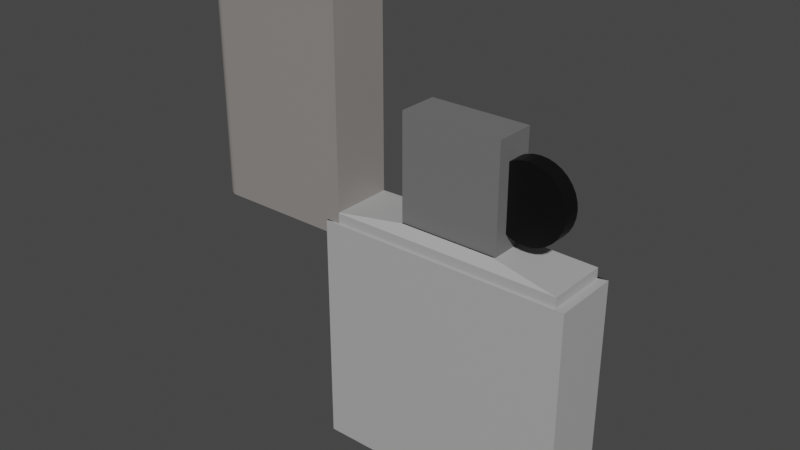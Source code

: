 # Source: zajigalka.blend  (saved by Blender 3.3.6; exported with 4.5.12 LTS)
import bpy
from mathutils import Matrix  # noqa: F401  (used for matrix-valued properties, if any)

bpy.ops.wm.read_factory_settings(use_empty=True)
scene = bpy.context.scene
scene.name = 'Scene'

# ---- collections
col_collection = bpy.data.collections.new('Collection'); scene.collection.children.link(col_collection)

# ---- materials (node trees are filled in below, after node groups)
mat_material_001 = bpy.data.materials.new('Material.001')
mat_material_001.use_transparent_shadow = False
mat_material_002 = bpy.data.materials.new('Material.002')
mat_material_002.use_transparent_shadow = False
mat_material_003 = bpy.data.materials.new('Material.003')
mat_material_003.use_transparent_shadow = False
mat_material_004 = bpy.data.materials.new('Material.004')
mat_material_004.use_transparent_shadow = False
mat_material_005 = bpy.data.materials.new('Material.005')
mat_material_005.use_transparent_shadow = False

# ---- material node trees
mat_material_001.use_nodes = True; mat_material_001.node_tree.nodes.clear()
_N = mat_material_001.node_tree.nodes; _L = mat_material_001.node_tree.links
n0 = _N.new('ShaderNodeBsdfPrincipled'); n0.name = 'Principled BSDF'; n0.location = (10, 300)
n0.distribution = 'GGX'
n0.subsurface_method = 'RANDOM_WALK_SKIN'
n0.inputs[0].default_value = (0.0, 0.0, 0.0, 1.0)
n0.inputs[3].default_value = 1.45
n0.inputs[27].default_value = (0.0, 0.0, 0.0, 1.0)
n0.inputs[28].default_value = 1.0
n1 = _N.new('ShaderNodeOutputMaterial'); n1.name = 'Material Output'; n1.location = (300, 300)
_L.new(n0.outputs[0], n1.inputs[0])
n1.is_active_output = True
mat_material_002.use_nodes = True; mat_material_002.node_tree.nodes.clear()
_N = mat_material_002.node_tree.nodes; _L = mat_material_002.node_tree.links
n0 = _N.new('ShaderNodeBsdfPrincipled'); n0.name = 'Principled BSDF'; n0.location = (10, 300)
n0.distribution = 'GGX'
n0.subsurface_method = 'RANDOM_WALK_SKIN'
n0.inputs[0].default_value = (0.1869, 0.2161, 0.1775, 1.0)
n0.inputs[3].default_value = 1.45
n0.inputs[27].default_value = (0.0, 0.0, 0.0, 1.0)
n0.inputs[28].default_value = 1.0
n1 = _N.new('ShaderNodeOutputMaterial'); n1.name = 'Material Output'; n1.location = (300, 300)
_L.new(n0.outputs[0], n1.inputs[0])
n1.is_active_output = True
mat_material_003.use_nodes = True; mat_material_003.node_tree.nodes.clear()
_N = mat_material_003.node_tree.nodes; _L = mat_material_003.node_tree.links
n0 = _N.new('ShaderNodeBsdfPrincipled'); n0.name = 'Principled BSDF'; n0.location = (10, 300)
n0.distribution = 'GGX'
n0.subsurface_method = 'RANDOM_WALK_SKIN'
n0.inputs[0].default_value = (0.1626, 0.1626, 0.1626, 1.0)
n0.inputs[3].default_value = 1.45
n0.inputs[27].default_value = (0.0, 0.0, 0.0, 1.0)
n0.inputs[28].default_value = 1.0
n1 = _N.new('ShaderNodeOutputMaterial'); n1.name = 'Material Output'; n1.location = (300, 300)
_L.new(n0.outputs[0], n1.inputs[0])
n1.is_active_output = True
mat_material_004.use_nodes = True; mat_material_004.node_tree.nodes.clear()
_N = mat_material_004.node_tree.nodes; _L = mat_material_004.node_tree.links
n0 = _N.new('ShaderNodeBsdfPrincipled'); n0.name = 'Principled BSDF'; n0.location = (10, 300)
n0.distribution = 'GGX'
n0.subsurface_method = 'RANDOM_WALK_SKIN'
n0.inputs[0].default_value = (0.2644, 0.2464, 0.2345, 1.0)
n0.inputs[3].default_value = 1.45
n0.inputs[27].default_value = (0.0, 0.0, 0.0, 1.0)
n0.inputs[28].default_value = 1.0
n1 = _N.new('ShaderNodeOutputMaterial'); n1.name = 'Material Output'; n1.location = (300, 300)
_L.new(n0.outputs[0], n1.inputs[0])
n1.is_active_output = True
mat_material_005.use_nodes = True; mat_material_005.node_tree.nodes.clear()
_N = mat_material_005.node_tree.nodes; _L = mat_material_005.node_tree.links
n0 = _N.new('ShaderNodeBsdfPrincipled'); n0.name = 'Principled BSDF'; n0.location = (10, 300)
n0.distribution = 'GGX'
n0.subsurface_method = 'RANDOM_WALK_SKIN'
n0.inputs[0].default_value = (0.42, 0.42, 0.42, 1.0)
n0.inputs[3].default_value = 1.45
n0.inputs[27].default_value = (0.0, 0.0, 0.0, 1.0)
n0.inputs[28].default_value = 1.0
n1 = _N.new('ShaderNodeOutputMaterial'); n1.name = 'Material Output'; n1.location = (300, 300)
_L.new(n0.outputs[0], n1.inputs[0])
n1.is_active_output = True

# ---- world
world_world = bpy.data.worlds.new('World'); scene.world = world_world
world_world.use_nodes = True; world_world.node_tree.nodes.clear()
_N = world_world.node_tree.nodes; _L = world_world.node_tree.links
n0 = _N.new('ShaderNodeOutputWorld'); n0.name = 'World Output'; n0.location = (300, 300)
n1 = _N.new('ShaderNodeBackground'); n1.name = 'Background'; n1.location = (10, 300)
n1.inputs[0].default_value = (0.05088, 0.05088, 0.05088, 1.0)
_L.new(n1.outputs[0], n0.inputs[0])
n0.is_active_output = True
world_world.color = (0.05088, 0.05088, 0.05088)
world_world.use_sun_shadow = False
world_world.sun_shadow_jitter_overblur = 0.0

# ---- meshes
me_cylinder = bpy.data.meshes.new('Cylinder')
me_cylinder.from_pydata([(-1.91e-09, 1.0, -0.1069), (-1.91e-09, 1.0, 0.0419), (0.1951, 0.9808, -0.1069), (0.1951, 0.9808, 0.0419), (0.3827, 0.9239, -0.1069), (0.3827, 0.9239, 0.0419), (0.5556, 0.8315, -0.1069), (0.5556, 0.8315, 0.0419), (0.7071, 0.7071, -0.1069), (0.7071, 0.7071, 0.0419), (0.8315, 0.5556, -0.1069), (0.8315, 0.5556, 0.0419), (0.9239, 0.3827, -0.1069), (0.9239, 0.3827, 0.0419), (0.9808, 0.1951, -0.1069), (0.9808, 0.1951, 0.0419), (1.0, -1.058e-08, -0.1069), (1.0, 6.213e-10, 0.0419), (0.9808, -0.1951, -0.1069), (0.9808, -0.1951, 0.0419), (0.9239, -0.3827, -0.1069), (0.9239, -0.3827, 0.0419), (0.8315, -0.5556, -0.1069), (0.8315, -0.5556, 0.0419), (0.7071, -0.7071, -0.1069), (0.7071, -0.7071, 0.0419), (0.5556, -0.8315, -0.1069), (0.5556, -0.8315, 0.0419), (0.3827, -0.9239, -0.1069), (0.3827, -0.9239, 0.0419), (0.1951, -0.9808, -0.1069), (0.1951, -0.9808, 0.0419), (-1.91e-09, -1.0, -0.1069), (-1.91e-09, -1.0, 0.0419), (-0.1951, -0.9808, -0.1069), (-0.1951, -0.9808, 0.0419), (-0.3827, -0.9239, -0.1069), (-0.3827, -0.9239, 0.0419), (-0.5556, -0.8315, -0.1069), (-0.5556, -0.8315, 0.0419), (-0.7071, -0.7071, -0.1069), (-0.7071, -0.7071, 0.0419), (-0.8315, -0.5556, -0.1069), (-0.8315, -0.5556, 0.0419), (-0.9239, -0.3827, -0.1069), (-0.9239, -0.3827, 0.0419), (-0.9808, -0.1951, -0.1069), (-0.9808, -0.1951, 0.0419), (-1.0, -1.058e-08, -0.1069), (-1.0, 6.213e-10, 0.0419), (-0.9808, 0.1951, -0.1069), (-0.9808, 0.1951, 0.0419), (-0.9239, 0.3827, -0.1069), (-0.9239, 0.3827, 0.0419), (-0.8315, 0.5556, -0.1069), (-0.8315, 0.5556, 0.0419), (-0.7071, 0.7071, -0.1069), (-0.7071, 0.7071, 0.0419), (-0.5556, 0.8315, -0.1069), (-0.5556, 0.8315, 0.0419), (-0.3827, 0.9239, -0.1069), (-0.3827, 0.9239, 0.0419), (-0.1951, 0.9808, -0.1069), (-0.1951, 0.9808, 0.0419), (-5.205, -8.034, 0.283), (-5.205, -1.769, 0.283), (-5.205, -8.034, -0.316), (-5.205, -1.769, -0.316), (1.546, -8.034, 0.283), (1.546, -1.769, 0.283), (1.546, -8.034, -0.316), (1.546, -1.769, -0.316), (-4.956, -1.769, 0.2608), (-4.956, -1.769, -0.2939), (1.297, -1.769, -0.2939), (1.297, -1.769, 0.2608), (-4.956, -1.499, 0.2608), (-4.956, -1.499, -0.2939), (1.297, -1.499, -0.2939), (1.297, -1.499, 0.2608), (-3.113, -1.312, 0.17), (-3.113, -1.312, -0.2114), (-0.5465, -1.312, -0.2114), (-0.5465, -1.312, 0.17), (-3.138, -1.312, 0.1571), (-3.138, -1.312, -0.1985), (-0.4848, -1.312, -0.1985), (-0.4848, -1.312, 0.1571), (-3.138, 1.471, 0.1571), (-3.138, 1.471, -0.1985), (-0.4848, 1.471, -0.1985), (-0.4848, 1.471, 0.1571), (-4.853, -2.119, 0.2627), (-4.853, 4.541, 0.2627), (-4.853, -2.119, -0.2916), (-4.853, 4.541, -0.2916), (-8.522, -2.119, 0.2627), (-8.832, -1.809, 0.1597), (-8.591, -2.111, 0.2601), (-8.657, -2.088, 0.2525), (-8.715, -2.051, 0.2402), (-8.764, -2.002, 0.2239), (-8.801, -1.943, 0.2044), (-8.824, -1.878, 0.1826), (-8.522, 4.541, 0.2627), (-8.832, 4.231, 0.1597), (-8.591, 4.533, 0.2601), (-8.657, 4.51, 0.2525), (-8.715, 4.473, 0.2402), (-8.764, 4.424, 0.2239), (-8.801, 4.366, 0.2044), (-8.824, 4.3, 0.1826), (-8.832, -1.809, -0.1886), (-8.522, -2.119, -0.2916), (-8.824, -1.878, -0.2115), (-8.801, -1.943, -0.2333), (-8.764, -2.002, -0.2528), (-8.715, -2.051, -0.2691), (-8.657, -2.088, -0.2814), (-8.591, -2.111, -0.289), (-8.522, 4.541, -0.2916), (-8.832, 4.231, -0.1886), (-8.591, 4.533, -0.289), (-8.657, 4.51, -0.2814), (-8.715, 4.473, -0.2691), (-8.764, 4.424, -0.2528), (-8.801, 4.366, -0.2333), (-8.824, 4.3, -0.2115)], [], [(0, 1, 3, 2), (2, 3, 5, 4), (4, 5, 7, 6), (6, 7, 9, 8), (8, 9, 11, 10), (10, 11, 13, 12), (12, 13, 15, 14), (14, 15, 17, 16), (16, 17, 19, 18), (18, 19, 21, 20), (20, 21, 23, 22), (22, 23, 25, 24), (24, 25, 27, 26), (26, 27, 29, 28), (28, 29, 31, 30), (30, 31, 33, 32), (32, 33, 35, 34), (34, 35, 37, 36), (36, 37, 39, 38), (38, 39, 41, 40), (40, 41, 43, 42), (42, 43, 45, 44), (44, 45, 47, 46), (46, 47, 49, 48), (48, 49, 51, 50), (50, 51, 53, 52), (52, 53, 55, 54), (54, 55, 57, 56), (56, 57, 59, 58), (58, 59, 61, 60), (3, 1, 63, 61, 59, 57, 55, 53, 51, 49, 47, 45, 43, 41, 39, 37, 35, 33, 31, 29, 27, 25, 23, 21, 19, 17, 15, 13, 11, 9, 7, 5), (60, 61, 63, 62), (62, 63, 1, 0), (0, 2, 4, 6, 8, 10, 12, 14, 16, 18, 20, 22, 24, 26, 28, 30, 32, 34, 36, 38, 40, 42, 44, 46, 48, 50, 52, 54, 56, 58, 60, 62), (64, 65, 67, 66), (66, 67, 71, 70), (70, 71, 69, 68), (68, 69, 65, 64), (66, 70, 68, 64), (67, 65, 72, 73), (72, 75, 79, 76), (65, 69, 75, 72), (71, 67, 73, 74), (69, 71, 74, 75), (79, 78, 82, 83), (74, 73, 77, 78), (75, 74, 78, 79), (73, 72, 76, 77), (83, 82, 86, 87), (77, 76, 80, 81), (76, 79, 83, 80), (78, 77, 81, 82), (84, 87, 91, 88), (81, 80, 84, 85), (80, 83, 87, 84), (82, 81, 85, 86), (90, 89, 88, 91), (86, 85, 89, 90), (87, 86, 90, 91), (85, 84, 88, 89), (92, 93, 104, 96), (94, 95, 93, 92), (95, 120, 104, 93), (97, 105, 121, 112), (113, 120, 95, 94), (113, 96, 98, 119), (119, 98, 99, 118), (118, 99, 100, 117), (117, 100, 101, 116), (116, 101, 102, 115), (115, 102, 103, 114), (114, 103, 97, 112), (96, 104, 106, 98), (98, 106, 107, 99), (99, 107, 108, 100), (100, 108, 109, 101), (101, 109, 110, 102), (102, 110, 111, 103), (103, 111, 105, 97), (104, 120, 122, 106), (106, 122, 123, 107), (107, 123, 124, 108), (108, 124, 125, 109), (109, 125, 126, 110), (110, 126, 127, 111), (111, 127, 121, 105), (120, 113, 119, 122), (122, 119, 118, 123), (123, 118, 117, 124), (124, 117, 116, 125), (125, 116, 115, 126), (126, 115, 114, 127), (127, 114, 112, 121), (113, 94, 92, 96)])
me_cylinder.polygons.foreach_set('material_index', [0, 0, 0, 0, 0, 0, 0, 0, 0, 0, 0, 0, 0, 0, 0, 0, 0, 0, 0, 0, 0, 0, 0, 0, 0, 0, 0, 0, 0, 0, 0, 0, 0, 2, 4, 4, 4, 4, 4, 0, 4, 4, 0, 4, 4, 4, 4, 0, 0, 4, 4, 4, 2, 0, 0, 0, 2, 2, 2, 2, 3, 3, 3, 3, 3, 3, 3, 3, 3, 3, 3, 3, 3, 3, 3, 3, 3, 3, 3, 3, 3, 3, 3, 3, 3, 3, 3, 3, 3, 3, 3, 3, 3, 3])
_uv = me_cylinder.uv_layers.new(name='UVMap')
_uv.uv.foreach_set('vector', [1.0, 0.5, 1.0, 1.0, 0.9688, 1.0, 0.9688, 0.5, 0.9688, 0.5, 0.9688, 1.0, 0.9375, 1.0, 0.9375, 0.5, 0.9375, 0.5, 0.9375, 1.0, 0.9062, 1.0, 0.9062, 0.5, 0.9062, 0.5, 0.9062, 1.0, 0.875, 1.0, 0.875, 0.5, 0.875, 0.5, 0.875, 1.0, 0.8438, 1.0, 0.8438, 0.5, 0.8438, 0.5, 0.8438, 1.0, 0.8125, 1.0, 0.8125, 0.5, 0.8125, 0.5, 0.8125, 1.0, 0.7812, 1.0, 0.7812, 0.5, 0.7812, 0.5, 0.7812, 1.0, 0.75, 1.0, 0.75, 0.5, 0.75, 0.5, 0.75, 1.0, 0.7188, 1.0, 0.7188, 0.5, 0.7188, 0.5, 0.7188, 1.0, 0.6875, 1.0, 0.6875, 0.5, 0.6875, 0.5, 0.6875, 1.0, 0.6562, 1.0, 0.6562, 0.5, 0.6562, 0.5, 0.6562, 1.0, 0.625, 1.0, 0.625, 0.5, 0.625, 0.5, 0.625, 1.0, 0.5938, 1.0, 0.5938, 0.5, 0.5938, 0.5, 0.5938, 1.0, 0.5625, 1.0, 0.5625, 0.5, 0.5625, 0.5, 0.5625, 1.0, 0.5312, 1.0, 0.5312, 0.5, 0.5312, 0.5, 0.5312, 1.0, 0.5, 1.0, 0.5, 0.5, 0.5, 0.5, 0.5, 1.0, 0.4688, 1.0, 0.4688, 0.5, 0.4688, 0.5, 0.4688, 1.0, 0.4375, 1.0, 0.4375, 0.5, 0.4375, 0.5, 0.4375, 1.0, 0.4062, 1.0, 0.4062, 0.5, 0.4062, 0.5, 0.4062, 1.0, 0.375, 1.0, 0.375, 0.5, 0.375, 0.5, 0.375, 1.0, 0.3438, 1.0, 0.3438, 0.5, 0.3438, 0.5, 0.3438, 1.0, 0.3125, 1.0, 0.3125, 0.5, 0.3125, 0.5, 0.3125, 1.0, 0.2812, 1.0, 0.2812, 0.5, 0.2812, 0.5, 0.2812, 1.0, 0.25, 1.0, 0.25, 0.5, 0.25, 0.5, 0.25, 1.0, 0.2188, 1.0, 0.2188, 0.5, 0.2188, 0.5, 0.2188, 1.0, 0.1875, 1.0, 0.1875, 0.5, 0.1875, 0.5, 0.1875, 1.0, 0.1562, 1.0, 0.1562, 0.5, 0.1562, 0.5, 0.1562, 1.0, 0.125, 1.0, 0.125, 0.5, 0.125, 0.5, 0.125, 1.0, 0.09375, 1.0, 0.09375, 0.5, 0.09375, 0.5, 0.09375, 1.0, 0.0625, 1.0, 0.0625, 0.5, 0.2968, 0.4854, 0.25, 0.49, 0.2032, 0.4854, 0.1582, 0.4717, 0.1167, 0.4496, 0.08029, 0.4197, 0.05045, 0.3833, 0.02827, 0.3418, 0.01461, 0.2968, 0.01, 0.25, 0.01461, 0.2032, 0.02827, 0.1582, 0.05045, 0.1167, 0.08029, 0.08029, 0.1167, 0.05045, 0.1582, 0.02827, 0.2032, 0.01461, 0.25, 0.01, 0.2968, 0.01461, 0.3418, 0.02827, 0.3833, 0.05045, 0.4197, 0.08029, 0.4496, 0.1167, 0.4717, 0.1582, 0.4854, 0.2032, 0.49, 0.25, 0.4854, 0.2968, 0.4717, 0.3418, 0.4496, 0.3833, 0.4197, 0.4197, 0.3833, 0.4496, 0.3418, 0.4717, 0.0625, 0.5, 0.0625, 1.0, 0.03125, 1.0, 0.03125, 0.5, 0.03125, 0.5, 0.03125, 1.0, 0.0, 1.0, 0.0, 0.5, 0.75, 0.49, 0.7968, 0.4854, 0.8418, 0.4717, 0.8833, 0.4496, 0.9197, 0.4197, 0.9496, 0.3833, 0.9717, 0.3418, 0.9854, 0.2968, 0.99, 0.25, 0.9854, 0.2032, 0.9717, 0.1582, 0.9496, 0.1167, 0.9197, 0.08029, 0.8833, 0.05045, 0.8418, 0.02827, 0.7968, 0.01461, 0.75, 0.01, 0.7032, 0.01461, 0.6582, 0.02827, 0.6167, 0.05045, 0.5803, 0.08029, 0.5504, 0.1167, 0.5283, 0.1582, 0.5146, 0.2032, 0.51, 0.25, 0.5146, 0.2968, 0.5283, 0.3418, 0.5504, 0.3833, 0.5803, 0.4197, 0.6167, 0.4496, 0.6582, 0.4717, 0.7032, 0.4854, 0.375, 0.0, 0.625, 0.0, 0.625, 0.25, 0.375, 0.25, 0.375, 0.25, 0.625, 0.25, 0.625, 0.5, 0.375, 0.5, 0.375, 0.5, 0.625, 0.5, 0.625, 0.75, 0.375, 0.75, 0.375, 0.75, 0.625, 0.75, 0.625, 1.0, 0.375, 1.0, 0.125, 0.5, 0.375, 0.5, 0.375, 0.75, 0.125, 0.75, 0.625, 0.25, 0.625, 0.0, 0.625, 0.0, 0.625, 0.25, 0.625, 1.0, 0.625, 0.75, 0.625, 0.75, 0.625, 1.0, 0.625, 1.0, 0.625, 0.75, 0.625, 0.75, 0.625, 1.0, 0.625, 0.5, 0.625, 0.25, 0.625, 0.25, 0.625, 0.5, 0.625, 0.75, 0.625, 0.5, 0.625, 0.5, 0.625, 0.75, 0.625, 0.75, 0.625, 0.5, 0.625, 0.5, 0.625, 0.75, 0.625, 0.5, 0.625, 0.25, 0.625, 0.25, 0.625, 0.5, 0.625, 0.75, 0.625, 0.5, 0.625, 0.5, 0.625, 0.75, 0.625, 0.25, 0.625, 0.0, 0.625, 0.0, 0.625, 0.25, 0.625, 0.75, 0.625, 0.5, 0.625, 0.5, 0.625, 0.75, 0.625, 0.25, 0.625, 0.0, 0.625, 0.0, 0.625, 0.25, 0.625, 1.0, 0.625, 0.75, 0.625, 0.75, 0.625, 1.0, 0.625, 0.5, 0.625, 0.25, 0.625, 0.25, 0.625, 0.5, 0.625, 1.0, 0.625, 0.75, 0.625, 0.75, 0.625, 1.0, 0.625, 0.25, 0.625, 0.0, 0.625, 0.0, 0.625, 0.25, 0.625, 1.0, 0.625, 0.75, 0.625, 0.75, 0.625, 1.0, 0.625, 0.5, 0.625, 0.25, 0.625, 0.25, 0.625, 0.5, 0.625, 0.5, 0.875, 0.5, 0.875, 0.75, 0.625, 0.75, 0.625, 0.5, 0.625, 0.25, 0.625, 0.25, 0.625, 0.5, 0.625, 0.75, 0.625, 0.5, 0.625, 0.5, 0.625, 0.75, 0.625, 0.25, 0.625, 0.0, 0.625, 0.0, 0.625, 0.25, 0.375, 0.75, 0.625, 0.75, 0.625, 0.9805, 0.375, 0.9805, 0.375, 0.5, 0.625, 0.5, 0.625, 0.75, 0.375, 0.75, 0.625, 0.5, 0.8555, 0.5, 0.8555, 0.75, 0.625, 0.75, 0.3866, 0.04644, 0.6134, 0.04644, 0.6134, 0.2036, 0.3866, 0.2036, 0.375, 0.2695, 0.625, 0.2695, 0.625, 0.5, 0.375, 0.5, 0.1445, 0.5, 0.1445, 0.75, 0.1401, 0.7488, 0.1401, 0.5012, 0.1401, 0.5012, 0.1401, 0.7488, 0.136, 0.7454, 0.136, 0.5046, 0.136, 0.5046, 0.136, 0.7454, 0.125, 0.7399, 0.125, 0.5101, 0.375, 0.2399, 0.375, 0.01013, 0.3794, 0.01749, 0.3794, 0.2325, 0.3794, 0.2325, 0.3794, 0.01749, 0.3816, 0.02629, 0.3816, 0.2237, 0.3816, 0.2237, 0.3816, 0.02629, 0.384, 0.03611, 0.384, 0.2139, 0.384, 0.2139, 0.384, 0.03611, 0.3866, 0.04644, 0.3866, 0.2036, 0.375, 0.9805, 0.625, 0.9805, 0.6247, 0.9849, 0.3753, 0.9849, 0.3753, 0.9849, 0.6247, 0.9849, 0.6238, 0.989, 0.3762, 0.989, 0.3762, 0.989, 0.6238, 0.989, 0.6225, 1.0, 0.3775, 1.0, 0.3775, 0.0, 0.6225, 0.0, 0.6206, 0.01749, 0.3794, 0.01749, 0.3794, 0.01749, 0.6206, 0.01749, 0.6184, 0.02629, 0.3816, 0.02629, 0.3816, 0.02629, 0.6184, 0.02629, 0.616, 0.03611, 0.384, 0.03611, 0.384, 0.03611, 0.616, 0.03611, 0.6134, 0.04644, 0.3866, 0.04644, 0.8555, 0.75, 0.8555, 0.5, 0.8599, 0.5012, 0.8599, 0.7488, 0.8599, 0.7488, 0.8599, 0.5012, 0.864, 0.5046, 0.864, 0.7454, 0.864, 0.7454, 0.864, 0.5046, 0.875, 0.5101, 0.875, 0.7399, 0.625, 0.01013, 0.625, 0.2399, 0.6206, 0.2325, 0.6206, 0.01749, 0.6206, 0.01749, 0.6206, 0.2325, 0.6184, 0.2237, 0.6184, 0.02629, 0.6184, 0.02629, 0.6184, 0.2237, 0.616, 0.2139, 0.616, 0.03611, 0.616, 0.03611, 0.616, 0.2139, 0.6134, 0.2036, 0.6134, 0.04644, 0.625, 0.2695, 0.375, 0.2695, 0.3753, 0.2651, 0.6247, 0.2651, 0.6247, 0.2651, 0.3753, 0.2651, 0.3762, 0.261, 0.6238, 0.261, 0.6238, 0.261, 0.3762, 0.261, 0.3775, 0.2573, 0.6225, 0.2573, 0.6225, 0.2573, 0.3775, 0.2573, 0.3794, 0.2325, 0.6206, 0.2325, 0.6206, 0.2325, 0.3794, 0.2325, 0.3816, 0.2237, 0.6184, 0.2237, 0.6184, 0.2237, 0.3816, 0.2237, 0.384, 0.2139, 0.616, 0.2139, 0.616, 0.2139, 0.384, 0.2139, 0.3866, 0.2036, 0.6134, 0.2036, 0.1445, 0.5, 0.375, 0.5, 0.375, 0.75, 0.1445, 0.75])
me_cylinder.materials.append(mat_material_001)
me_cylinder.materials.append(mat_material_002)
me_cylinder.materials.append(mat_material_003)
me_cylinder.materials.append(mat_material_004)
me_cylinder.materials.append(mat_material_005)
me_cylinder.update()

# ---- objects
ob_cylinder = bpy.data.objects.new('Cylinder', me_cylinder)

# ---- transforms, parenting, visibility, modifiers, constraints
ob_cylinder.location = (0.655, 0.2743, 1.555)
ob_cylinder.rotation_euler = (1.571, -0.0, 0.0)
ob_cylinder.scale = (0.318, 0.318, 0.9571)

# ---- collection membership
col_collection.objects.link(ob_cylinder)

# ---- scene / render settings (as saved in the file)
scene.frame_start = 1; scene.frame_end = 250; scene.frame_set(1)
scene.render.engine = 'BLENDER_EEVEE_NEXT'
scene.cycles.sampling_pattern = 'TABULATED_SOBOL'
scene.cycles.use_light_tree = False
scene.view_settings.view_transform = 'Filmic'
bpy.context.view_layer.update()

# ---- added for rendering (the .blend has no active camera and no usable light): camera, sun
cam_auto = bpy.data.cameras.new('AutoCamera')
cam_auto.lens = 50.0
cam_auto.sensor_width = 36.0
cam_auto.clip_end = 1000.0
ob_auto_camera = bpy.data.objects.new('AutoCamera', cam_auto)
scene.collection.objects.link(ob_auto_camera)
ob_auto_camera.location = (4.32254, -5.50086, 4.85988)
ob_auto_camera.rotation_euler = (1.09748, -7.21219e-08, 0.694738)
scene.camera = ob_auto_camera
light_auto_sun = bpy.data.lights.new('AutoSun', 'SUN')
light_auto_sun.energy = 3.0
light_auto_sun.angle = 0.0523599
ob_auto_sun = bpy.data.objects.new('AutoSun', light_auto_sun)
scene.collection.objects.link(ob_auto_sun)
ob_auto_sun.rotation_euler = (0.872665, 0.174533, 0.523599)
bpy.context.view_layer.update()
